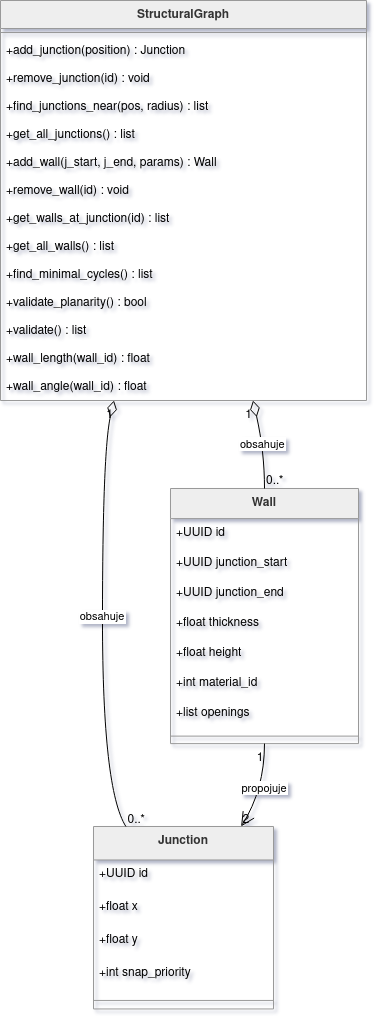

The diagram above was exported from draw.io. Its source (the exported page's mxGraphModel, read from the mxfile embedded in the PNG):
<mxGraphModel dx="2020" dy="1067" grid="1" gridSize="10" guides="1" tooltips="1" connect="1" arrows="1" fold="1" page="1" pageScale="1" pageWidth="850" pageHeight="1100" math="0" shadow="0">
  <root>
    <mxCell id="0" />
    <mxCell id="1" parent="0" />
    <mxCell id="i0A9Y3OB8XoUnAdA8N-n-152" parent="1" style="swimlane;fontStyle=1;align=center;verticalAlign=top;childLayout=stackLayout;horizontal=1;startSize=33.45454545454545;horizontalStack=0;resizeParent=1;resizeParentMax=0;resizeLast=0;collapsible=0;marginBottom=0;fillColor=light-dark(#eeeeee,#1f2020);strokeColor=light-dark(#999999,#cccccc);fontColor=light-dark(#333333,#cccccc);" value="Junction" vertex="1">
      <mxGeometry height="182.45454545454544" width="180" x="113" y="846" as="geometry" />
    </mxCell>
    <mxCell id="i0A9Y3OB8XoUnAdA8N-n-153" parent="i0A9Y3OB8XoUnAdA8N-n-152" style="text;strokeColor=none;fillColor=none;align=left;verticalAlign=top;spacingLeft=4;spacingRight=4;overflow=hidden;rotatable=0;points=[[0,0.5],[1,0.5]];portConstraint=eastwest;" value="+UUID id" vertex="1">
      <mxGeometry height="33" width="180" y="33.45454545454545" as="geometry" />
    </mxCell>
    <mxCell id="i0A9Y3OB8XoUnAdA8N-n-154" parent="i0A9Y3OB8XoUnAdA8N-n-152" style="text;strokeColor=none;fillColor=none;align=left;verticalAlign=top;spacingLeft=4;spacingRight=4;overflow=hidden;rotatable=0;points=[[0,0.5],[1,0.5]];portConstraint=eastwest;" value="+float x" vertex="1">
      <mxGeometry height="33" width="180" y="66.45454545454545" as="geometry" />
    </mxCell>
    <mxCell id="i0A9Y3OB8XoUnAdA8N-n-155" parent="i0A9Y3OB8XoUnAdA8N-n-152" style="text;strokeColor=none;fillColor=none;align=left;verticalAlign=top;spacingLeft=4;spacingRight=4;overflow=hidden;rotatable=0;points=[[0,0.5],[1,0.5]];portConstraint=eastwest;" value="+float y" vertex="1">
      <mxGeometry height="33" width="180" y="99.45454545454545" as="geometry" />
    </mxCell>
    <mxCell id="i0A9Y3OB8XoUnAdA8N-n-156" parent="i0A9Y3OB8XoUnAdA8N-n-152" style="text;strokeColor=none;fillColor=none;align=left;verticalAlign=top;spacingLeft=4;spacingRight=4;overflow=hidden;rotatable=0;points=[[0,0.5],[1,0.5]];portConstraint=eastwest;" value="+int snap_priority" vertex="1">
      <mxGeometry height="33" width="180" y="132.45454545454544" as="geometry" />
    </mxCell>
    <mxCell id="i0A9Y3OB8XoUnAdA8N-n-157" parent="i0A9Y3OB8XoUnAdA8N-n-152" style="line;strokeWidth=1;fillColor=none;align=left;verticalAlign=middle;spacingTop=-1;spacingLeft=3;spacingRight=3;rotatable=0;labelPosition=right;points=[];portConstraint=eastwest;strokeColor=inherit;" vertex="1">
      <mxGeometry height="17" width="180" y="165.45454545454544" as="geometry" />
    </mxCell>
    <mxCell id="i0A9Y3OB8XoUnAdA8N-n-158" parent="1" style="swimlane;fontStyle=1;align=center;verticalAlign=top;childLayout=stackLayout;horizontal=1;startSize=30.11764705882353;horizontalStack=0;resizeParent=1;resizeParentMax=0;resizeLast=0;collapsible=0;marginBottom=0;fillColor=light-dark(#eeeeee,#1f2020);strokeColor=light-dark(#999999,#cccccc);fontColor=light-dark(#333333,#cccccc);" value="Wall" vertex="1">
      <mxGeometry height="255.11764705882354" width="188" x="190" y="508" as="geometry" />
    </mxCell>
    <mxCell id="i0A9Y3OB8XoUnAdA8N-n-159" parent="i0A9Y3OB8XoUnAdA8N-n-158" style="text;strokeColor=none;fillColor=none;align=left;verticalAlign=top;spacingLeft=4;spacingRight=4;overflow=hidden;rotatable=0;points=[[0,0.5],[1,0.5]];portConstraint=eastwest;" value="+UUID id" vertex="1">
      <mxGeometry height="30" width="188" y="30.11764705882353" as="geometry" />
    </mxCell>
    <mxCell id="i0A9Y3OB8XoUnAdA8N-n-160" parent="i0A9Y3OB8XoUnAdA8N-n-158" style="text;strokeColor=none;fillColor=none;align=left;verticalAlign=top;spacingLeft=4;spacingRight=4;overflow=hidden;rotatable=0;points=[[0,0.5],[1,0.5]];portConstraint=eastwest;" value="+UUID junction_start" vertex="1">
      <mxGeometry height="30" width="188" y="60.11764705882353" as="geometry" />
    </mxCell>
    <mxCell id="i0A9Y3OB8XoUnAdA8N-n-161" parent="i0A9Y3OB8XoUnAdA8N-n-158" style="text;strokeColor=none;fillColor=none;align=left;verticalAlign=top;spacingLeft=4;spacingRight=4;overflow=hidden;rotatable=0;points=[[0,0.5],[1,0.5]];portConstraint=eastwest;" value="+UUID junction_end" vertex="1">
      <mxGeometry height="30" width="188" y="90.11764705882354" as="geometry" />
    </mxCell>
    <mxCell id="i0A9Y3OB8XoUnAdA8N-n-162" parent="i0A9Y3OB8XoUnAdA8N-n-158" style="text;strokeColor=none;fillColor=none;align=left;verticalAlign=top;spacingLeft=4;spacingRight=4;overflow=hidden;rotatable=0;points=[[0,0.5],[1,0.5]];portConstraint=eastwest;" value="+float thickness" vertex="1">
      <mxGeometry height="30" width="188" y="120.11764705882354" as="geometry" />
    </mxCell>
    <mxCell id="i0A9Y3OB8XoUnAdA8N-n-163" parent="i0A9Y3OB8XoUnAdA8N-n-158" style="text;strokeColor=none;fillColor=none;align=left;verticalAlign=top;spacingLeft=4;spacingRight=4;overflow=hidden;rotatable=0;points=[[0,0.5],[1,0.5]];portConstraint=eastwest;" value="+float height" vertex="1">
      <mxGeometry height="30" width="188" y="150.11764705882354" as="geometry" />
    </mxCell>
    <mxCell id="i0A9Y3OB8XoUnAdA8N-n-164" parent="i0A9Y3OB8XoUnAdA8N-n-158" style="text;strokeColor=none;fillColor=none;align=left;verticalAlign=top;spacingLeft=4;spacingRight=4;overflow=hidden;rotatable=0;points=[[0,0.5],[1,0.5]];portConstraint=eastwest;" value="+int material_id" vertex="1">
      <mxGeometry height="30" width="188" y="180.11764705882354" as="geometry" />
    </mxCell>
    <mxCell id="i0A9Y3OB8XoUnAdA8N-n-165" parent="i0A9Y3OB8XoUnAdA8N-n-158" style="text;strokeColor=none;fillColor=none;align=left;verticalAlign=top;spacingLeft=4;spacingRight=4;overflow=hidden;rotatable=0;points=[[0,0.5],[1,0.5]];portConstraint=eastwest;" value="+list openings" vertex="1">
      <mxGeometry height="30" width="188" y="210.11764705882354" as="geometry" />
    </mxCell>
    <mxCell id="i0A9Y3OB8XoUnAdA8N-n-166" parent="i0A9Y3OB8XoUnAdA8N-n-158" style="line;strokeWidth=1;fillColor=none;align=left;verticalAlign=middle;spacingTop=-1;spacingLeft=3;spacingRight=3;rotatable=0;labelPosition=right;points=[];portConstraint=eastwest;strokeColor=inherit;" vertex="1">
      <mxGeometry height="15" width="188" y="240.11764705882354" as="geometry" />
    </mxCell>
    <mxCell id="i0A9Y3OB8XoUnAdA8N-n-167" parent="1" style="swimlane;fontStyle=1;align=center;verticalAlign=top;childLayout=stackLayout;horizontal=1;startSize=28;horizontalStack=0;resizeParent=1;resizeParentMax=0;resizeLast=0;collapsible=0;marginBottom=0;fillColor=light-dark(#eeeeee,#1f2020);strokeColor=light-dark(#999999,#cccccc);fontColor=light-dark(#333333,#cccccc);" value="StructuralGraph" vertex="1">
      <mxGeometry height="400" width="366" x="20" y="20" as="geometry" />
    </mxCell>
    <mxCell id="i0A9Y3OB8XoUnAdA8N-n-168" parent="i0A9Y3OB8XoUnAdA8N-n-167" style="line;strokeWidth=1;fillColor=none;align=left;verticalAlign=middle;spacingTop=-1;spacingLeft=3;spacingRight=3;rotatable=0;labelPosition=right;points=[];portConstraint=eastwest;strokeColor=inherit;" vertex="1">
      <mxGeometry height="8" width="366" y="28" as="geometry" />
    </mxCell>
    <mxCell id="i0A9Y3OB8XoUnAdA8N-n-169" parent="i0A9Y3OB8XoUnAdA8N-n-167" style="text;strokeColor=none;fillColor=none;align=left;verticalAlign=top;spacingLeft=4;spacingRight=4;overflow=hidden;rotatable=0;points=[[0,0.5],[1,0.5]];portConstraint=eastwest;" value="+add_junction(position) : Junction" vertex="1">
      <mxGeometry height="28" width="366" y="36" as="geometry" />
    </mxCell>
    <mxCell id="i0A9Y3OB8XoUnAdA8N-n-170" parent="i0A9Y3OB8XoUnAdA8N-n-167" style="text;strokeColor=none;fillColor=none;align=left;verticalAlign=top;spacingLeft=4;spacingRight=4;overflow=hidden;rotatable=0;points=[[0,0.5],[1,0.5]];portConstraint=eastwest;" value="+remove_junction(id) : void" vertex="1">
      <mxGeometry height="28" width="366" y="64" as="geometry" />
    </mxCell>
    <mxCell id="i0A9Y3OB8XoUnAdA8N-n-171" parent="i0A9Y3OB8XoUnAdA8N-n-167" style="text;strokeColor=none;fillColor=none;align=left;verticalAlign=top;spacingLeft=4;spacingRight=4;overflow=hidden;rotatable=0;points=[[0,0.5],[1,0.5]];portConstraint=eastwest;" value="+find_junctions_near(pos, radius) : list" vertex="1">
      <mxGeometry height="28" width="366" y="92" as="geometry" />
    </mxCell>
    <mxCell id="i0A9Y3OB8XoUnAdA8N-n-172" parent="i0A9Y3OB8XoUnAdA8N-n-167" style="text;strokeColor=none;fillColor=none;align=left;verticalAlign=top;spacingLeft=4;spacingRight=4;overflow=hidden;rotatable=0;points=[[0,0.5],[1,0.5]];portConstraint=eastwest;" value="+get_all_junctions() : list" vertex="1">
      <mxGeometry height="28" width="366" y="120" as="geometry" />
    </mxCell>
    <mxCell id="i0A9Y3OB8XoUnAdA8N-n-173" parent="i0A9Y3OB8XoUnAdA8N-n-167" style="text;strokeColor=none;fillColor=none;align=left;verticalAlign=top;spacingLeft=4;spacingRight=4;overflow=hidden;rotatable=0;points=[[0,0.5],[1,0.5]];portConstraint=eastwest;" value="+add_wall(j_start, j_end, params) : Wall" vertex="1">
      <mxGeometry height="28" width="366" y="148" as="geometry" />
    </mxCell>
    <mxCell id="i0A9Y3OB8XoUnAdA8N-n-174" parent="i0A9Y3OB8XoUnAdA8N-n-167" style="text;strokeColor=none;fillColor=none;align=left;verticalAlign=top;spacingLeft=4;spacingRight=4;overflow=hidden;rotatable=0;points=[[0,0.5],[1,0.5]];portConstraint=eastwest;" value="+remove_wall(id) : void" vertex="1">
      <mxGeometry height="28" width="366" y="176" as="geometry" />
    </mxCell>
    <mxCell id="i0A9Y3OB8XoUnAdA8N-n-175" parent="i0A9Y3OB8XoUnAdA8N-n-167" style="text;strokeColor=none;fillColor=none;align=left;verticalAlign=top;spacingLeft=4;spacingRight=4;overflow=hidden;rotatable=0;points=[[0,0.5],[1,0.5]];portConstraint=eastwest;" value="+get_walls_at_junction(id) : list" vertex="1">
      <mxGeometry height="28" width="366" y="204" as="geometry" />
    </mxCell>
    <mxCell id="i0A9Y3OB8XoUnAdA8N-n-176" parent="i0A9Y3OB8XoUnAdA8N-n-167" style="text;strokeColor=none;fillColor=none;align=left;verticalAlign=top;spacingLeft=4;spacingRight=4;overflow=hidden;rotatable=0;points=[[0,0.5],[1,0.5]];portConstraint=eastwest;" value="+get_all_walls() : list" vertex="1">
      <mxGeometry height="28" width="366" y="232" as="geometry" />
    </mxCell>
    <mxCell id="i0A9Y3OB8XoUnAdA8N-n-177" parent="i0A9Y3OB8XoUnAdA8N-n-167" style="text;strokeColor=none;fillColor=none;align=left;verticalAlign=top;spacingLeft=4;spacingRight=4;overflow=hidden;rotatable=0;points=[[0,0.5],[1,0.5]];portConstraint=eastwest;" value="+find_minimal_cycles() : list" vertex="1">
      <mxGeometry height="28" width="366" y="260" as="geometry" />
    </mxCell>
    <mxCell id="i0A9Y3OB8XoUnAdA8N-n-178" parent="i0A9Y3OB8XoUnAdA8N-n-167" style="text;strokeColor=none;fillColor=none;align=left;verticalAlign=top;spacingLeft=4;spacingRight=4;overflow=hidden;rotatable=0;points=[[0,0.5],[1,0.5]];portConstraint=eastwest;" value="+validate_planarity() : bool" vertex="1">
      <mxGeometry height="28" width="366" y="288" as="geometry" />
    </mxCell>
    <mxCell id="i0A9Y3OB8XoUnAdA8N-n-179" parent="i0A9Y3OB8XoUnAdA8N-n-167" style="text;strokeColor=none;fillColor=none;align=left;verticalAlign=top;spacingLeft=4;spacingRight=4;overflow=hidden;rotatable=0;points=[[0,0.5],[1,0.5]];portConstraint=eastwest;" value="+validate() : list" vertex="1">
      <mxGeometry height="28" width="366" y="316" as="geometry" />
    </mxCell>
    <mxCell id="i0A9Y3OB8XoUnAdA8N-n-180" parent="i0A9Y3OB8XoUnAdA8N-n-167" style="text;strokeColor=none;fillColor=none;align=left;verticalAlign=top;spacingLeft=4;spacingRight=4;overflow=hidden;rotatable=0;points=[[0,0.5],[1,0.5]];portConstraint=eastwest;" value="+wall_length(wall_id) : float" vertex="1">
      <mxGeometry height="28" width="366" y="344" as="geometry" />
    </mxCell>
    <mxCell id="i0A9Y3OB8XoUnAdA8N-n-181" parent="i0A9Y3OB8XoUnAdA8N-n-167" style="text;strokeColor=none;fillColor=none;align=left;verticalAlign=top;spacingLeft=4;spacingRight=4;overflow=hidden;rotatable=0;points=[[0,0.5],[1,0.5]];portConstraint=eastwest;" value="+wall_angle(wall_id) : float" vertex="1">
      <mxGeometry height="28" width="366" y="372" as="geometry" />
    </mxCell>
    <mxCell id="i0A9Y3OB8XoUnAdA8N-n-182" edge="1" parent="1" source="i0A9Y3OB8XoUnAdA8N-n-167" style="curved=1;startArrow=diamondThin;startSize=14;startFill=0;endArrow=none;exitX=0.31;exitY=1;entryX=0.18;entryY=0;rounded=0;" target="i0A9Y3OB8XoUnAdA8N-n-152" value="obsahuje">
      <mxGeometry relative="1" as="geometry">
        <Array as="points">
          <mxPoint x="122" y="471" />
          <mxPoint x="122" y="809" />
        </Array>
      </mxGeometry>
    </mxCell>
    <mxCell id="i0A9Y3OB8XoUnAdA8N-n-183" parent="i0A9Y3OB8XoUnAdA8N-n-182" style="edgeLabel;resizable=0;labelBackgroundColor=none;fontSize=12;align=right;verticalAlign=top;" value="1" vertex="1">
      <mxGeometry relative="1" x="-1" as="geometry" />
    </mxCell>
    <mxCell id="i0A9Y3OB8XoUnAdA8N-n-184" parent="i0A9Y3OB8XoUnAdA8N-n-182" style="edgeLabel;resizable=0;labelBackgroundColor=none;fontSize=12;align=left;verticalAlign=bottom;" value="0..*" vertex="1">
      <mxGeometry relative="1" x="1" as="geometry" />
    </mxCell>
    <mxCell id="i0A9Y3OB8XoUnAdA8N-n-185" edge="1" parent="1" source="i0A9Y3OB8XoUnAdA8N-n-167" style="curved=1;startArrow=diamondThin;startSize=14;startFill=0;endArrow=none;exitX=0.69;exitY=1;entryX=0.5;entryY=0;rounded=0;" target="i0A9Y3OB8XoUnAdA8N-n-158" value="obsahuje">
      <mxGeometry relative="1" as="geometry">
        <Array as="points">
          <mxPoint x="284" y="471" />
        </Array>
      </mxGeometry>
    </mxCell>
    <mxCell id="i0A9Y3OB8XoUnAdA8N-n-186" parent="i0A9Y3OB8XoUnAdA8N-n-185" style="edgeLabel;resizable=0;labelBackgroundColor=none;fontSize=12;align=right;verticalAlign=top;" value="1" vertex="1">
      <mxGeometry relative="1" x="-1" as="geometry" />
    </mxCell>
    <mxCell id="i0A9Y3OB8XoUnAdA8N-n-187" parent="i0A9Y3OB8XoUnAdA8N-n-185" style="edgeLabel;resizable=0;labelBackgroundColor=none;fontSize=12;align=left;verticalAlign=bottom;" value="0..*" vertex="1">
      <mxGeometry relative="1" x="1" as="geometry" />
    </mxCell>
    <mxCell id="i0A9Y3OB8XoUnAdA8N-n-188" edge="1" parent="1" source="i0A9Y3OB8XoUnAdA8N-n-158" style="curved=1;startArrow=none;endArrow=open;endSize=12;exitX=0.5;exitY=1;entryX=0.82;entryY=0;rounded=0;" target="i0A9Y3OB8XoUnAdA8N-n-152" value="propojuje">
      <mxGeometry relative="1" as="geometry">
        <Array as="points">
          <mxPoint x="284" y="809" />
        </Array>
      </mxGeometry>
    </mxCell>
    <mxCell id="i0A9Y3OB8XoUnAdA8N-n-189" parent="i0A9Y3OB8XoUnAdA8N-n-188" style="edgeLabel;resizable=0;labelBackgroundColor=none;fontSize=12;align=right;verticalAlign=top;" value="1" vertex="1">
      <mxGeometry relative="1" x="-1" as="geometry" />
    </mxCell>
    <mxCell id="i0A9Y3OB8XoUnAdA8N-n-190" parent="i0A9Y3OB8XoUnAdA8N-n-188" style="edgeLabel;resizable=0;labelBackgroundColor=none;fontSize=12;align=left;verticalAlign=bottom;" value="2" vertex="1">
      <mxGeometry relative="1" x="1" as="geometry" />
    </mxCell>
  </root>
</mxGraphModel>